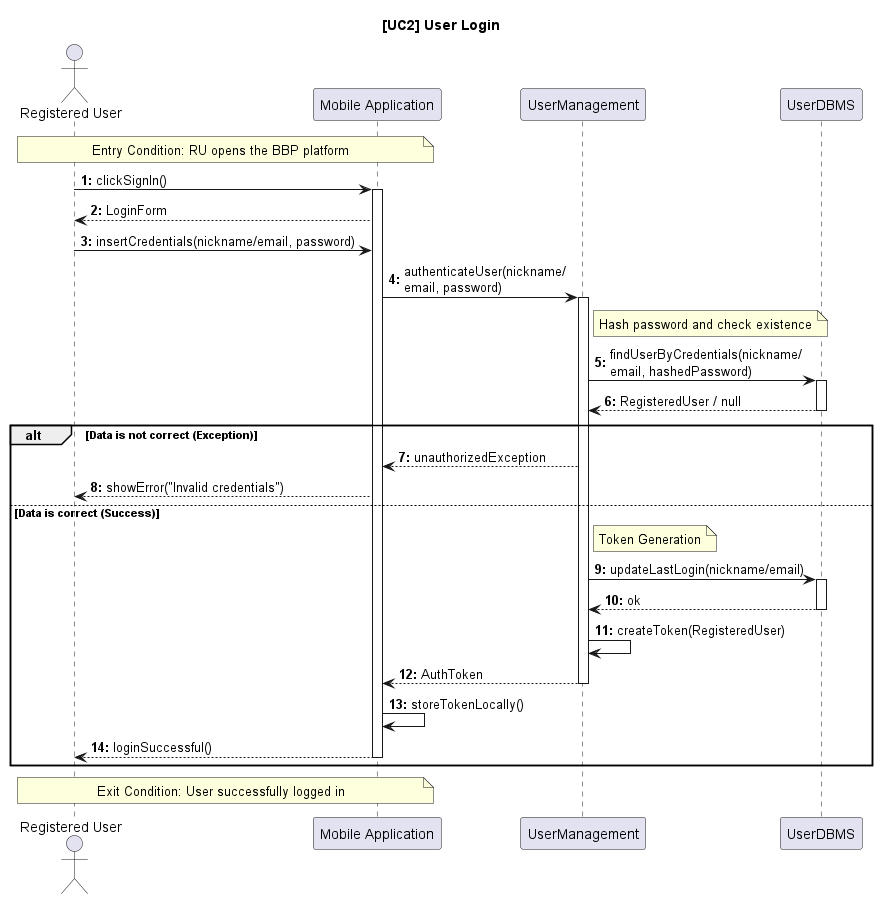

The diagram above was rendered by PlantUML. Its source (embedded in the PNG):
@startuml UC2_UserLogin_Design
autonumber "<b>0:"
title [UC2] User Login 

actor "Registered User" as RU
participant "Mobile Application" as Client
participant "UserManagement" as Auth
participant "UserDBMS" as DB

'entry condition
note over RU, Client: Entry Condition: RU opens the BBP platform

RU -> Client: clickSignIn()
activate Client

Client --> RU: LoginForm

' Steps (a) and (b): Insertion of credentials
RU -> Client: insertCredentials(nickname/email, password)

Client -> Auth: authenticateUser(nickname/\nemail, password)
activate Auth

' Il sistema verifica i dati interrogando il DB
note right of Auth: Hash password and check existence
Auth -> DB: findUserByCredentials(nickname/\nemail, hashedPassword)
activate DB
DB --> Auth: RegisteredUser / null
deactivate DB

alt Data is not correct (Exception)
    Auth --> Client: unauthorizedException
    Client --> RU: showError("Invalid credentials")

else Data is correct (Success)
    ' Logica interna di autenticazione (Hash check & Token generation)
    note right of Auth: Token Generation
    
    Auth -> DB: updateLastLogin(nickname/email)
    activate DB
    DB --> Auth: ok
    deactivate DB

    ' Risposta con Token di sessione
    Auth -> Auth: createToken(RegisteredUser)
    Auth --> Client: AuthToken
    deactivate Auth
    
    Client -> Client: storeTokenLocally()
    Client --> RU: loginSuccessful()
    deactivate Client
end

'exit condition
note over RU, Client: Exit Condition: User successfully logged in

@enduml